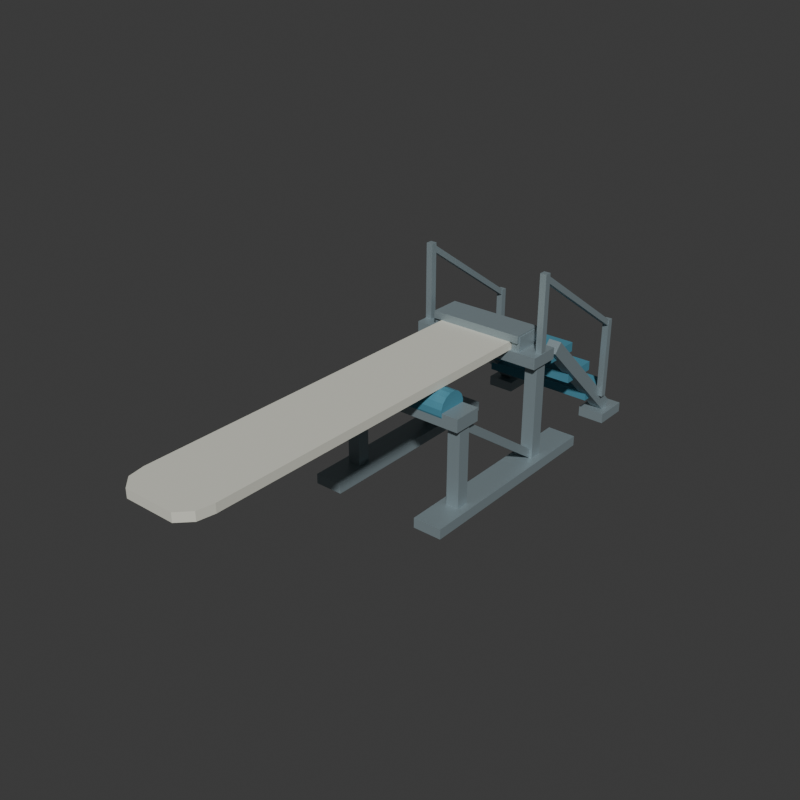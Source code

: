 # Source: source.blend  (saved by Blender 4.3.34; exported with 4.5.12 LTS)
import bpy
from mathutils import Matrix  # noqa: F401  (used for matrix-valued properties, if any)

bpy.ops.wm.read_factory_settings(use_empty=True)
scene = bpy.context.scene
scene.name = 'Scene'

# ---- collections
col_collection = bpy.data.collections.new('Collection'); scene.collection.children.link(col_collection)

# ---- materials (node trees are filled in below, after node groups)
mat_wholestandclampandrearhandrails_satinsteel = bpy.data.materials.new('WholeStandClampAndRearHandrails_SatinSteel')
mat_wholestandclampandrearhandrails_satinsteel.diffuse_color = (0.32, 0.4, 0.43, 1.0)
mat_wholelongroundedboard_mutedivory = bpy.data.materials.new('WholeLongRoundedBoard_MutedIvory')
mat_wholelongroundedboard_mutedivory.diffuse_color = (0.7, 0.7, 0.61, 1.0)
mat_wholerollerandaccesstreads_mutedblue = bpy.data.materials.new('WholeRollerAndAccessTreads_MutedBlue')
mat_wholerollerandaccesstreads_mutedblue.diffuse_color = (0.065, 0.25, 0.34, 1.0)

# ---- material node trees
mat_wholestandclampandrearhandrails_satinsteel.use_nodes = True; mat_wholestandclampandrearhandrails_satinsteel.node_tree.nodes.clear()
_N = mat_wholestandclampandrearhandrails_satinsteel.node_tree.nodes; _L = mat_wholestandclampandrearhandrails_satinsteel.node_tree.links
n0 = _N.new('ShaderNodeBsdfPrincipled'); n0.name = 'Principled BSDF'; n0.location = (10, 300)
n0.inputs[0].default_value = (0.32, 0.4, 0.43, 1.0)
n0.inputs[1].default_value = 0.45
n0.inputs[2].default_value = 0.48
n1 = _N.new('ShaderNodeOutputMaterial'); n1.name = 'Material Output'; n1.location = (300, 300)
_L.new(n0.outputs[0], n1.inputs[0])
n1.is_active_output = True
mat_wholelongroundedboard_mutedivory.use_nodes = True; mat_wholelongroundedboard_mutedivory.node_tree.nodes.clear()
_N = mat_wholelongroundedboard_mutedivory.node_tree.nodes; _L = mat_wholelongroundedboard_mutedivory.node_tree.links
n0 = _N.new('ShaderNodeBsdfPrincipled'); n0.name = 'Principled BSDF'; n0.location = (10, 300)
n0.inputs[0].default_value = (0.7, 0.7, 0.61, 1.0)
n0.inputs[2].default_value = 0.84
n1 = _N.new('ShaderNodeOutputMaterial'); n1.name = 'Material Output'; n1.location = (300, 300)
_L.new(n0.outputs[0], n1.inputs[0])
n1.is_active_output = True
mat_wholerollerandaccesstreads_mutedblue.use_nodes = True; mat_wholerollerandaccesstreads_mutedblue.node_tree.nodes.clear()
_N = mat_wholerollerandaccesstreads_mutedblue.node_tree.nodes; _L = mat_wholerollerandaccesstreads_mutedblue.node_tree.links
n0 = _N.new('ShaderNodeBsdfPrincipled'); n0.name = 'Principled BSDF'; n0.location = (10, 300)
n0.inputs[0].default_value = (0.065, 0.25, 0.34, 1.0)
n0.inputs[1].default_value = 0.05
n0.inputs[2].default_value = 0.78
n1 = _N.new('ShaderNodeOutputMaterial'); n1.name = 'Material Output'; n1.location = (300, 300)
_L.new(n0.outputs[0], n1.inputs[0])
n1.is_active_output = True

# ---- world
world_world = bpy.data.worlds.new('World'); scene.world = world_world
world_world.use_nodes = True; world_world.node_tree.nodes.clear()
_N = world_world.node_tree.nodes; _L = world_world.node_tree.links
n0 = _N.new('ShaderNodeOutputWorld'); n0.name = 'World Output'; n0.location = (300, 300)
n1 = _N.new('ShaderNodeBackground'); n1.name = 'Background'; n1.location = (10, 300)
n1.inputs[0].default_value = (0.05088, 0.05088, 0.05088, 1.0)
_L.new(n1.outputs[0], n0.inputs[0])
n0.is_active_output = True
world_world.color = (0.05088, 0.05088, 0.05088)
world_world.sun_shadow_jitter_overblur = 0.0

# ---- meshes
me_wholelongroundednosecantileverboardmesh = bpy.data.meshes.new('WholeLongRoundedNoseCantileverBoardMesh')
me_wholelongroundednosecantileverboardmesh.from_pydata([(-0.27, 1.01, 0.82), (-0.27, -1.7, 0.82), (-0.25, -1.81, 0.82), (-0.17, -1.89, 0.82), (0.17, -1.89, 0.82), (0.25, -1.81, 0.82), (0.27, -1.7, 0.82), (0.27, 1.01, 0.82), (-0.27, 1.01, 0.88), (-0.27, -1.7, 0.88), (-0.25, -1.81, 0.88), (-0.17, -1.89, 0.88), (0.17, -1.89, 0.88), (0.25, -1.81, 0.88), (0.27, -1.7, 0.88), (0.27, 1.01, 0.88)], [], [(1, 0, 7), (15, 8, 9), (2, 1, 7), (15, 9, 10), (3, 2, 7), (15, 10, 11), (4, 3, 7), (15, 11, 12), (5, 4, 7), (15, 12, 13), (7, 6, 5), (13, 14, 15), (0, 1, 9), (0, 9, 8), (1, 2, 10), (1, 10, 9), (2, 3, 11), (2, 11, 10), (3, 4, 12), (3, 12, 11), (4, 5, 13), (4, 13, 12), (5, 6, 14), (5, 14, 13), (6, 7, 15), (6, 15, 14), (7, 0, 8), (7, 8, 15)])
me_wholelongroundednosecantileverboardmesh.polygons.foreach_set('material_index', [1, 1, 1, 1, 1, 1, 1, 1, 1, 1, 1, 1, 1, 1, 1, 1, 1, 1, 1, 1, 1, 1, 1, 1, 1, 1, 1, 1])
me_wholelongroundednosecantileverboardmesh.materials.append(mat_wholestandclampandrearhandrails_satinsteel)
me_wholelongroundednosecantileverboardmesh.materials.append(mat_wholelongroundedboard_mutedivory)
me_wholelongroundednosecantileverboardmesh.materials.append(mat_wholerollerandaccesstreads_mutedblue)
me_wholelongroundednosecantileverboardmesh.update()
me_leftwholegroundshoemesh = bpy.data.meshes.new('LeftWholeGroundShoeMesh')
me_leftwholegroundshoemesh.from_pydata([(-0.5, -0.23, 0.0), (-0.3, -0.23, 0.0), (-0.5, 1.25, 0.0), (-0.3, 1.25, 0.0), (-0.5, -0.23, 0.07), (-0.3, -0.23, 0.07), (-0.5, 1.25, 0.07), (-0.3, 1.25, 0.07)], [], [(0, 2, 3), (0, 3, 1), (4, 5, 7), (4, 7, 6), (0, 1, 5), (0, 5, 4), (2, 6, 7), (2, 7, 3), (0, 4, 6), (0, 6, 2), (1, 3, 7), (1, 7, 5)])
me_leftwholegroundshoemesh.materials.append(mat_wholestandclampandrearhandrails_satinsteel)
me_leftwholegroundshoemesh.materials.append(mat_wholelongroundedboard_mutedivory)
me_leftwholegroundshoemesh.materials.append(mat_wholerollerandaccesstreads_mutedblue)
me_leftwholegroundshoemesh.update()
me_leftwholerearuprightmesh = bpy.data.meshes.new('LeftWholeRearUprightMesh')
me_leftwholerearuprightmesh.from_pydata([(-0.355, 0.815, 0.045), (-0.355, 0.905, 0.045), (-0.445, 0.815, 0.045), (-0.445, 0.905, 0.045), (-0.355, 0.815, 0.78), (-0.355, 0.905, 0.78), (-0.445, 0.815, 0.78), (-0.445, 0.905, 0.78)], [], [(0, 2, 3), (0, 3, 1), (4, 5, 7), (4, 7, 6), (0, 1, 5), (0, 5, 4), (2, 6, 7), (2, 7, 3), (0, 4, 6), (0, 6, 2), (1, 3, 7), (1, 7, 5)])
me_leftwholerearuprightmesh.materials.append(mat_wholestandclampandrearhandrails_satinsteel)
me_leftwholerearuprightmesh.materials.append(mat_wholelongroundedboard_mutedivory)
me_leftwholerearuprightmesh.materials.append(mat_wholerollerandaccesstreads_mutedblue)
me_leftwholerearuprightmesh.update()
me_leftwholefulcrumuprightmesh = bpy.data.meshes.new('LeftWholeFulcrumUprightMesh')
me_leftwholefulcrumuprightmesh.from_pydata([(-0.355, 0.015, 0.045), (-0.355, 0.105, 0.045), (-0.445, 0.015, 0.045), (-0.445, 0.105, 0.045), (-0.355, 0.015, 0.685), (-0.355, 0.105, 0.685), (-0.445, 0.015, 0.685), (-0.445, 0.105, 0.685)], [], [(0, 2, 3), (0, 3, 1), (4, 5, 7), (4, 7, 6), (0, 1, 5), (0, 5, 4), (2, 6, 7), (2, 7, 3), (0, 4, 6), (0, 6, 2), (1, 3, 7), (1, 7, 5)])
me_leftwholefulcrumuprightmesh.materials.append(mat_wholestandclampandrearhandrails_satinsteel)
me_leftwholefulcrumuprightmesh.materials.append(mat_wholelongroundedboard_mutedivory)
me_leftwholefulcrumuprightmesh.materials.append(mat_wholerollerandaccesstreads_mutedblue)
me_leftwholefulcrumuprightmesh.update()
me_leftwholesidediagonalmesh = bpy.data.meshes.new('LeftWholeSideDiagonalMesh')
me_leftwholesidediagonalmesh.from_pydata([(-0.3725, 0.8142, 0.06748), (-0.3725, 0.8458, 0.1125), (-0.4275, 0.8142, 0.06748), (-0.4275, 0.8458, 0.1125), (-0.3725, 0.04421, 0.6075), (-0.3725, 0.07579, 0.6525), (-0.4275, 0.04421, 0.6075), (-0.4275, 0.07579, 0.6525)], [], [(0, 2, 3), (0, 3, 1), (4, 5, 7), (4, 7, 6), (0, 1, 5), (0, 5, 4), (2, 6, 7), (2, 7, 3), (0, 4, 6), (0, 6, 2), (1, 3, 7), (1, 7, 5)])
me_leftwholesidediagonalmesh.materials.append(mat_wholestandclampandrearhandrails_satinsteel)
me_leftwholesidediagonalmesh.materials.append(mat_wholelongroundedboard_mutedivory)
me_leftwholesidediagonalmesh.materials.append(mat_wholerollerandaccesstreads_mutedblue)
me_leftwholesidediagonalmesh.update()
me_rightwholegroundshoemesh = bpy.data.meshes.new('RightWholeGroundShoeMesh')
me_rightwholegroundshoemesh.from_pydata([(0.3, -0.23, 0.0), (0.5, -0.23, 0.0), (0.3, 1.25, 0.0), (0.5, 1.25, 0.0), (0.3, -0.23, 0.07), (0.5, -0.23, 0.07), (0.3, 1.25, 0.07), (0.5, 1.25, 0.07)], [], [(0, 2, 3), (0, 3, 1), (4, 5, 7), (4, 7, 6), (0, 1, 5), (0, 5, 4), (2, 6, 7), (2, 7, 3), (0, 4, 6), (0, 6, 2), (1, 3, 7), (1, 7, 5)])
me_rightwholegroundshoemesh.materials.append(mat_wholestandclampandrearhandrails_satinsteel)
me_rightwholegroundshoemesh.materials.append(mat_wholelongroundedboard_mutedivory)
me_rightwholegroundshoemesh.materials.append(mat_wholerollerandaccesstreads_mutedblue)
me_rightwholegroundshoemesh.update()
me_rightwholerearuprightmesh = bpy.data.meshes.new('RightWholeRearUprightMesh')
me_rightwholerearuprightmesh.from_pydata([(0.445, 0.815, 0.045), (0.445, 0.905, 0.045), (0.355, 0.815, 0.045), (0.355, 0.905, 0.045), (0.445, 0.815, 0.78), (0.445, 0.905, 0.78), (0.355, 0.815, 0.78), (0.355, 0.905, 0.78)], [], [(0, 2, 3), (0, 3, 1), (4, 5, 7), (4, 7, 6), (0, 1, 5), (0, 5, 4), (2, 6, 7), (2, 7, 3), (0, 4, 6), (0, 6, 2), (1, 3, 7), (1, 7, 5)])
me_rightwholerearuprightmesh.materials.append(mat_wholestandclampandrearhandrails_satinsteel)
me_rightwholerearuprightmesh.materials.append(mat_wholelongroundedboard_mutedivory)
me_rightwholerearuprightmesh.materials.append(mat_wholerollerandaccesstreads_mutedblue)
me_rightwholerearuprightmesh.update()
me_rightwholefulcrumuprightmesh = bpy.data.meshes.new('RightWholeFulcrumUprightMesh')
me_rightwholefulcrumuprightmesh.from_pydata([(0.445, 0.015, 0.045), (0.445, 0.105, 0.045), (0.355, 0.015, 0.045), (0.355, 0.105, 0.045), (0.445, 0.015, 0.685), (0.445, 0.105, 0.685), (0.355, 0.015, 0.685), (0.355, 0.105, 0.685)], [], [(0, 2, 3), (0, 3, 1), (4, 5, 7), (4, 7, 6), (0, 1, 5), (0, 5, 4), (2, 6, 7), (2, 7, 3), (0, 4, 6), (0, 6, 2), (1, 3, 7), (1, 7, 5)])
me_rightwholefulcrumuprightmesh.materials.append(mat_wholestandclampandrearhandrails_satinsteel)
me_rightwholefulcrumuprightmesh.materials.append(mat_wholelongroundedboard_mutedivory)
me_rightwholefulcrumuprightmesh.materials.append(mat_wholerollerandaccesstreads_mutedblue)
me_rightwholefulcrumuprightmesh.update()
me_rightwholesidediagonalmesh = bpy.data.meshes.new('RightWholeSideDiagonalMesh')
me_rightwholesidediagonalmesh.from_pydata([(0.4275, 0.8142, 0.06748), (0.4275, 0.8458, 0.1125), (0.3725, 0.8142, 0.06748), (0.3725, 0.8458, 0.1125), (0.4275, 0.04421, 0.6075), (0.4275, 0.07579, 0.6525), (0.3725, 0.04421, 0.6075), (0.3725, 0.07579, 0.6525)], [], [(0, 2, 3), (0, 3, 1), (4, 5, 7), (4, 7, 6), (0, 1, 5), (0, 5, 4), (2, 6, 7), (2, 7, 3), (0, 4, 6), (0, 6, 2), (1, 3, 7), (1, 7, 5)])
me_rightwholesidediagonalmesh.materials.append(mat_wholestandclampandrearhandrails_satinsteel)
me_rightwholesidediagonalmesh.materials.append(mat_wholelongroundedboard_mutedivory)
me_rightwholesidediagonalmesh.materials.append(mat_wholerollerandaccesstreads_mutedblue)
me_rightwholesidediagonalmesh.update()
me_wholerearclampcrossseatmesh = bpy.data.meshes.new('WholeRearClampCrossSeatMesh')
me_wholerearclampcrossseatmesh.from_pydata([(-0.465, 0.75, 0.74), (0.465, 0.75, 0.74), (-0.465, 0.97, 0.74), (0.465, 0.97, 0.74), (-0.465, 0.75, 0.82), (0.465, 0.75, 0.82), (-0.465, 0.97, 0.82), (0.465, 0.97, 0.82)], [], [(0, 2, 3), (0, 3, 1), (4, 5, 7), (4, 7, 6), (0, 1, 5), (0, 5, 4), (2, 6, 7), (2, 7, 3), (0, 4, 6), (0, 6, 2), (1, 3, 7), (1, 7, 5)])
me_wholerearclampcrossseatmesh.materials.append(mat_wholestandclampandrearhandrails_satinsteel)
me_wholerearclampcrossseatmesh.materials.append(mat_wholelongroundedboard_mutedivory)
me_wholerearclampcrossseatmesh.materials.append(mat_wholerollerandaccesstreads_mutedblue)
me_wholerearclampcrossseatmesh.update()
me_wholefulcrumcrossseatmesh = bpy.data.meshes.new('WholeFulcrumCrossSeatMesh')
me_wholefulcrumcrossseatmesh.from_pydata([(-0.465, -0.04, 0.625), (0.465, -0.04, 0.625), (-0.465, 0.16, 0.625), (0.465, 0.16, 0.625), (-0.465, -0.04, 0.715), (0.465, -0.04, 0.715), (-0.465, 0.16, 0.715), (0.465, 0.16, 0.715)], [], [(0, 2, 3), (0, 3, 1), (4, 5, 7), (4, 7, 6), (0, 1, 5), (0, 5, 4), (2, 6, 7), (2, 7, 3), (0, 4, 6), (0, 6, 2), (1, 3, 7), (1, 7, 5)])
me_wholefulcrumcrossseatmesh.materials.append(mat_wholestandclampandrearhandrails_satinsteel)
me_wholefulcrumcrossseatmesh.materials.append(mat_wholelongroundedboard_mutedivory)
me_wholefulcrumcrossseatmesh.materials.append(mat_wholerollerandaccesstreads_mutedblue)
me_wholefulcrumcrossseatmesh.update()
me_wholefixedcrosswisefulcrumrollermesh = bpy.data.meshes.new('WholeFixedCrosswiseFulcrumRollerMesh')
me_wholefixedcrosswisefulcrumrollermesh.from_pydata([(-0.35, 0.08089, 0.82), (-0.35, 0.1195, 0.804), (-0.35, 0.149, 0.7745), (-0.35, 0.165, 0.7359), (-0.35, 0.165, 0.6941), (-0.35, 0.149, 0.6555), (-0.35, 0.1195, 0.626), (-0.35, 0.08089, 0.61), (-0.35, 0.03911, 0.61), (-0.35, 0.0005223, 0.626), (-0.35, -0.02901, 0.6555), (-0.35, -0.045, 0.6941), (-0.35, -0.045, 0.7359), (-0.35, -0.02901, 0.7745), (-0.35, 0.0005223, 0.804), (-0.35, 0.03911, 0.82), (0.35, 0.08089, 0.82), (0.35, 0.1195, 0.804), (0.35, 0.149, 0.7745), (0.35, 0.165, 0.7359), (0.35, 0.165, 0.6941), (0.35, 0.149, 0.6555), (0.35, 0.1195, 0.626), (0.35, 0.08089, 0.61), (0.35, 0.03911, 0.61), (0.35, 0.0005223, 0.626), (0.35, -0.02901, 0.6555), (0.35, -0.045, 0.6941), (0.35, -0.045, 0.7359), (0.35, -0.02901, 0.7745), (0.35, 0.0005223, 0.804), (0.35, 0.03911, 0.82)], [], [(13, 14, 15), (12, 13, 15), (11, 12, 15), (10, 11, 15), (9, 10, 15), (8, 9, 15), (7, 8, 15), (6, 7, 15), (5, 6, 15), (4, 5, 15), (3, 4, 15), (2, 3, 15), (1, 2, 15), (0, 1, 15), (18, 17, 16), (19, 18, 16), (20, 19, 16), (21, 20, 16), (22, 21, 16), (23, 22, 16), (24, 23, 16), (25, 24, 16), (26, 25, 16), (27, 26, 16), (28, 27, 16), (29, 28, 16), (30, 29, 16), (31, 30, 16), (17, 1, 0), (16, 17, 0), (18, 2, 1), (17, 18, 1), (19, 3, 2), (18, 19, 2), (20, 4, 3), (19, 20, 3), (21, 5, 4), (20, 21, 4), (22, 6, 5), (21, 22, 5), (23, 7, 6), (22, 23, 6), (24, 8, 7), (23, 24, 7), (25, 9, 8), (24, 25, 8), (26, 10, 9), (25, 26, 9), (27, 11, 10), (26, 27, 10), (28, 12, 11), (27, 28, 11), (29, 13, 12), (28, 29, 12), (30, 14, 13), (29, 30, 13), (31, 15, 14), (30, 31, 14), (16, 0, 15), (31, 16, 15)])
me_wholefixedcrosswisefulcrumrollermesh.polygons.foreach_set('material_index', [2, 2, 2, 2, 2, 2, 2, 2, 2, 2, 2, 2, 2, 2, 2, 2, 2, 2, 2, 2, 2, 2, 2, 2, 2, 2, 2, 2, 2, 2, 2, 2, 2, 2, 2, 2, 2, 2, 2, 2, 2, 2, 2, 2, 2, 2, 2, 2, 2, 2, 2, 2, 2, 2, 2, 2, 2, 2, 2, 2])
me_wholefixedcrosswisefulcrumrollermesh.materials.append(mat_wholestandclampandrearhandrails_satinsteel)
me_wholefixedcrosswisefulcrumrollermesh.materials.append(mat_wholelongroundedboard_mutedivory)
me_wholefixedcrosswisefulcrumrollermesh.materials.append(mat_wholerollerandaccesstreads_mutedblue)
me_wholefixedcrosswisefulcrumrollermesh.update()
me_wholereartopclampplatemesh = bpy.data.meshes.new('WholeRearTopClampPlateMesh')
me_wholereartopclampplatemesh.from_pydata([(-0.33, 0.75, 0.88), (0.33, 0.75, 0.88), (-0.33, 0.97, 0.88), (0.33, 0.97, 0.88), (-0.33, 0.75, 0.932), (0.33, 0.75, 0.932), (-0.33, 0.97, 0.932), (0.33, 0.97, 0.932)], [], [(0, 2, 3), (0, 3, 1), (4, 5, 7), (4, 7, 6), (0, 1, 5), (0, 5, 4), (2, 6, 7), (2, 7, 3), (0, 4, 6), (0, 6, 2), (1, 3, 7), (1, 7, 5)])
me_wholereartopclampplatemesh.materials.append(mat_wholestandclampandrearhandrails_satinsteel)
me_wholereartopclampplatemesh.materials.append(mat_wholelongroundedboard_mutedivory)
me_wholereartopclampplatemesh.materials.append(mat_wholerollerandaccesstreads_mutedblue)
me_wholereartopclampplatemesh.update()
me_leftwholerearclampuprightmesh = bpy.data.meshes.new('LeftWholeRearClampUprightMesh')
me_leftwholerearclampuprightmesh.from_pydata([(-0.335, 0.77, 0.76), (-0.275, 0.77, 0.76), (-0.335, 0.95, 0.76), (-0.275, 0.95, 0.76), (-0.335, 0.77, 0.92), (-0.275, 0.77, 0.92), (-0.335, 0.95, 0.92), (-0.275, 0.95, 0.92)], [], [(0, 2, 3), (0, 3, 1), (4, 5, 7), (4, 7, 6), (0, 1, 5), (0, 5, 4), (2, 6, 7), (2, 7, 3), (0, 4, 6), (0, 6, 2), (1, 3, 7), (1, 7, 5)])
me_leftwholerearclampuprightmesh.materials.append(mat_wholestandclampandrearhandrails_satinsteel)
me_leftwholerearclampuprightmesh.materials.append(mat_wholelongroundedboard_mutedivory)
me_leftwholerearclampuprightmesh.materials.append(mat_wholerollerandaccesstreads_mutedblue)
me_leftwholerearclampuprightmesh.update()
me_rightwholerearclampuprightmesh = bpy.data.meshes.new('RightWholeRearClampUprightMesh')
me_rightwholerearclampuprightmesh.from_pydata([(0.275, 0.77, 0.76), (0.335, 0.77, 0.76), (0.275, 0.95, 0.76), (0.335, 0.95, 0.76), (0.275, 0.77, 0.92), (0.335, 0.77, 0.92), (0.275, 0.95, 0.92), (0.335, 0.95, 0.92)], [], [(0, 2, 3), (0, 3, 1), (4, 5, 7), (4, 7, 6), (0, 1, 5), (0, 5, 4), (2, 6, 7), (2, 7, 3), (0, 4, 6), (0, 6, 2), (1, 3, 7), (1, 7, 5)])
me_rightwholerearclampuprightmesh.materials.append(mat_wholestandclampandrearhandrails_satinsteel)
me_rightwholerearclampuprightmesh.materials.append(mat_wholelongroundedboard_mutedivory)
me_rightwholerearclampuprightmesh.materials.append(mat_wholerollerandaccesstreads_mutedblue)
me_rightwholerearclampuprightmesh.update()
me_leftwholeaccessstringermesh = bpy.data.meshes.new('LeftWholeAccessStringerMesh')
me_leftwholeaccessstringermesh.from_pydata([(-0.345, 1.101, 0.8022), (-0.345, 1.039, 0.7378), (-0.435, 1.101, 0.8022), (-0.435, 1.039, 0.7378), (-0.345, 1.811, 0.1072), (-0.345, 1.749, 0.04284), (-0.435, 1.811, 0.1072), (-0.435, 1.749, 0.04284)], [], [(0, 2, 3), (0, 3, 1), (4, 5, 7), (4, 7, 6), (0, 1, 5), (0, 5, 4), (2, 6, 7), (2, 7, 3), (0, 4, 6), (0, 6, 2), (1, 3, 7), (1, 7, 5)])
me_leftwholeaccessstringermesh.materials.append(mat_wholestandclampandrearhandrails_satinsteel)
me_leftwholeaccessstringermesh.materials.append(mat_wholelongroundedboard_mutedivory)
me_leftwholeaccessstringermesh.materials.append(mat_wholerollerandaccesstreads_mutedblue)
me_leftwholeaccessstringermesh.update()
me_leftwholestairgroundsolemesh = bpy.data.meshes.new('LeftWholeStairGroundSoleMesh')
me_leftwholestairgroundsolemesh.from_pydata([(-0.485, 1.65, 0.0), (-0.295, 1.65, 0.0), (-0.485, 1.89, 0.0), (-0.295, 1.89, 0.0), (-0.485, 1.65, 0.07), (-0.295, 1.65, 0.07), (-0.485, 1.89, 0.07), (-0.295, 1.89, 0.07)], [], [(0, 2, 3), (0, 3, 1), (4, 5, 7), (4, 7, 6), (0, 1, 5), (0, 5, 4), (2, 6, 7), (2, 7, 3), (0, 4, 6), (0, 6, 2), (1, 3, 7), (1, 7, 5)])
me_leftwholestairgroundsolemesh.materials.append(mat_wholestandclampandrearhandrails_satinsteel)
me_leftwholestairgroundsolemesh.materials.append(mat_wholelongroundedboard_mutedivory)
me_leftwholestairgroundsolemesh.materials.append(mat_wholerollerandaccesstreads_mutedblue)
me_leftwholestairgroundsolemesh.update()
me_rightwholeaccessstringermesh = bpy.data.meshes.new('RightWholeAccessStringerMesh')
me_rightwholeaccessstringermesh.from_pydata([(0.435, 1.101, 0.8022), (0.435, 1.039, 0.7378), (0.345, 1.101, 0.8022), (0.345, 1.039, 0.7378), (0.435, 1.811, 0.1072), (0.435, 1.749, 0.04284), (0.345, 1.811, 0.1072), (0.345, 1.749, 0.04284)], [], [(0, 2, 3), (0, 3, 1), (4, 5, 7), (4, 7, 6), (0, 1, 5), (0, 5, 4), (2, 6, 7), (2, 7, 3), (0, 4, 6), (0, 6, 2), (1, 3, 7), (1, 7, 5)])
me_rightwholeaccessstringermesh.materials.append(mat_wholestandclampandrearhandrails_satinsteel)
me_rightwholeaccessstringermesh.materials.append(mat_wholelongroundedboard_mutedivory)
me_rightwholeaccessstringermesh.materials.append(mat_wholerollerandaccesstreads_mutedblue)
me_rightwholeaccessstringermesh.update()
me_rightwholestairgroundsolemesh = bpy.data.meshes.new('RightWholeStairGroundSoleMesh')
me_rightwholestairgroundsolemesh.from_pydata([(0.295, 1.65, 0.0), (0.485, 1.65, 0.0), (0.295, 1.89, 0.0), (0.485, 1.89, 0.0), (0.295, 1.65, 0.07), (0.485, 1.65, 0.07), (0.295, 1.89, 0.07), (0.485, 1.89, 0.07)], [], [(0, 2, 3), (0, 3, 1), (4, 5, 7), (4, 7, 6), (0, 1, 5), (0, 5, 4), (2, 6, 7), (2, 7, 3), (0, 4, 6), (0, 6, 2), (1, 3, 7), (1, 7, 5)])
me_rightwholestairgroundsolemesh.materials.append(mat_wholestandclampandrearhandrails_satinsteel)
me_rightwholestairgroundsolemesh.materials.append(mat_wholelongroundedboard_mutedivory)
me_rightwholestairgroundsolemesh.materials.append(mat_wholerollerandaccesstreads_mutedblue)
me_rightwholestairgroundsolemesh.update()
me_wholeapproachtread_0mesh = bpy.data.meshes.new('WholeApproachTread_0Mesh')
me_wholeapproachtread_0mesh.from_pydata([(-0.4, 1.035, 0.6575), (0.4, 1.035, 0.6575), (-0.4, 1.305, 0.6575), (0.4, 1.305, 0.6575), (-0.4, 1.035, 0.7225), (0.4, 1.035, 0.7225), (-0.4, 1.305, 0.7225), (0.4, 1.305, 0.7225)], [], [(0, 2, 3), (0, 3, 1), (4, 5, 7), (4, 7, 6), (0, 1, 5), (0, 5, 4), (2, 6, 7), (2, 7, 3), (0, 4, 6), (0, 6, 2), (1, 3, 7), (1, 7, 5)])
me_wholeapproachtread_0mesh.polygons.foreach_set('material_index', [2, 2, 2, 2, 2, 2, 2, 2, 2, 2, 2, 2])
me_wholeapproachtread_0mesh.materials.append(mat_wholestandclampandrearhandrails_satinsteel)
me_wholeapproachtread_0mesh.materials.append(mat_wholelongroundedboard_mutedivory)
me_wholeapproachtread_0mesh.materials.append(mat_wholerollerandaccesstreads_mutedblue)
me_wholeapproachtread_0mesh.update()
me_wholeapproachtread_1mesh = bpy.data.meshes.new('WholeApproachTread_1Mesh')
me_wholeapproachtread_1mesh.from_pydata([(-0.4, 1.285, 0.4275), (0.4, 1.285, 0.4275), (-0.4, 1.555, 0.4275), (0.4, 1.555, 0.4275), (-0.4, 1.285, 0.4925), (0.4, 1.285, 0.4925), (-0.4, 1.555, 0.4925), (0.4, 1.555, 0.4925)], [], [(0, 2, 3), (0, 3, 1), (4, 5, 7), (4, 7, 6), (0, 1, 5), (0, 5, 4), (2, 6, 7), (2, 7, 3), (0, 4, 6), (0, 6, 2), (1, 3, 7), (1, 7, 5)])
me_wholeapproachtread_1mesh.polygons.foreach_set('material_index', [2, 2, 2, 2, 2, 2, 2, 2, 2, 2, 2, 2])
me_wholeapproachtread_1mesh.materials.append(mat_wholestandclampandrearhandrails_satinsteel)
me_wholeapproachtread_1mesh.materials.append(mat_wholelongroundedboard_mutedivory)
me_wholeapproachtread_1mesh.materials.append(mat_wholerollerandaccesstreads_mutedblue)
me_wholeapproachtread_1mesh.update()
me_wholeapproachtread_2mesh = bpy.data.meshes.new('WholeApproachTread_2Mesh')
me_wholeapproachtread_2mesh.from_pydata([(-0.4, 1.535, 0.1975), (0.4, 1.535, 0.1975), (-0.4, 1.805, 0.1975), (0.4, 1.805, 0.1975), (-0.4, 1.535, 0.2625), (0.4, 1.535, 0.2625), (-0.4, 1.805, 0.2625), (0.4, 1.805, 0.2625)], [], [(0, 2, 3), (0, 3, 1), (4, 5, 7), (4, 7, 6), (0, 1, 5), (0, 5, 4), (2, 6, 7), (2, 7, 3), (0, 4, 6), (0, 6, 2), (1, 3, 7), (1, 7, 5)])
me_wholeapproachtread_2mesh.polygons.foreach_set('material_index', [2, 2, 2, 2, 2, 2, 2, 2, 2, 2, 2, 2])
me_wholeapproachtread_2mesh.materials.append(mat_wholestandclampandrearhandrails_satinsteel)
me_wholeapproachtread_2mesh.materials.append(mat_wholelongroundedboard_mutedivory)
me_wholeapproachtread_2mesh.materials.append(mat_wholerollerandaccesstreads_mutedblue)
me_wholeapproachtread_2mesh.update()
me_leftwholeupperrailpostmesh = bpy.data.meshes.new('LeftWholeUpperRailPostMesh')
me_leftwholeupperrailpostmesh.from_pydata([(-0.4175, 0.8275, 0.77), (-0.4175, 0.8725, 0.77), (-0.4625, 0.8275, 0.77), (-0.4625, 0.8725, 0.77), (-0.4175, 0.8275, 1.35), (-0.4175, 0.8725, 1.35), (-0.4625, 0.8275, 1.35), (-0.4625, 0.8725, 1.35)], [], [(0, 2, 3), (0, 3, 1), (4, 5, 7), (4, 7, 6), (0, 1, 5), (0, 5, 4), (2, 6, 7), (2, 7, 3), (0, 4, 6), (0, 6, 2), (1, 3, 7), (1, 7, 5)])
me_leftwholeupperrailpostmesh.materials.append(mat_wholestandclampandrearhandrails_satinsteel)
me_leftwholeupperrailpostmesh.materials.append(mat_wholelongroundedboard_mutedivory)
me_leftwholeupperrailpostmesh.materials.append(mat_wholerollerandaccesstreads_mutedblue)
me_leftwholeupperrailpostmesh.update()
me_leftwholelowerrailpostmesh = bpy.data.meshes.new('LeftWholeLowerRailPostMesh')
me_leftwholelowerrailpostmesh.from_pydata([(-0.4175, 1.658, 0.2), (-0.4175, 1.702, 0.2), (-0.4625, 1.658, 0.2), (-0.4625, 1.702, 0.2), (-0.4175, 1.658, 0.78), (-0.4175, 1.702, 0.78), (-0.4625, 1.658, 0.78), (-0.4625, 1.702, 0.78)], [], [(0, 2, 3), (0, 3, 1), (4, 5, 7), (4, 7, 6), (0, 1, 5), (0, 5, 4), (2, 6, 7), (2, 7, 3), (0, 4, 6), (0, 6, 2), (1, 3, 7), (1, 7, 5)])
me_leftwholelowerrailpostmesh.materials.append(mat_wholestandclampandrearhandrails_satinsteel)
me_leftwholelowerrailpostmesh.materials.append(mat_wholelongroundedboard_mutedivory)
me_leftwholelowerrailpostmesh.materials.append(mat_wholerollerandaccesstreads_mutedblue)
me_leftwholelowerrailpostmesh.update()
me_leftwholedescendinghandrailmesh = bpy.data.meshes.new('LeftWholeDescendingHandrailMesh')
me_leftwholedescendinghandrailmesh.from_pydata([(-0.421, 0.8608, 1.336), (-0.421, 0.8392, 1.304), (-0.459, 0.8608, 1.336), (-0.459, 0.8392, 1.304), (-0.421, 1.691, 0.7657), (-0.421, 1.669, 0.7343), (-0.459, 1.691, 0.7657), (-0.459, 1.669, 0.7343)], [], [(0, 2, 3), (0, 3, 1), (4, 5, 7), (4, 7, 6), (0, 1, 5), (0, 5, 4), (2, 6, 7), (2, 7, 3), (0, 4, 6), (0, 6, 2), (1, 3, 7), (1, 7, 5)])
me_leftwholedescendinghandrailmesh.materials.append(mat_wholestandclampandrearhandrails_satinsteel)
me_leftwholedescendinghandrailmesh.materials.append(mat_wholelongroundedboard_mutedivory)
me_leftwholedescendinghandrailmesh.materials.append(mat_wholerollerandaccesstreads_mutedblue)
me_leftwholedescendinghandrailmesh.update()
me_rightwholeupperrailpostmesh = bpy.data.meshes.new('RightWholeUpperRailPostMesh')
me_rightwholeupperrailpostmesh.from_pydata([(0.4625, 0.8275, 0.77), (0.4625, 0.8725, 0.77), (0.4175, 0.8275, 0.77), (0.4175, 0.8725, 0.77), (0.4625, 0.8275, 1.35), (0.4625, 0.8725, 1.35), (0.4175, 0.8275, 1.35), (0.4175, 0.8725, 1.35)], [], [(0, 2, 3), (0, 3, 1), (4, 5, 7), (4, 7, 6), (0, 1, 5), (0, 5, 4), (2, 6, 7), (2, 7, 3), (0, 4, 6), (0, 6, 2), (1, 3, 7), (1, 7, 5)])
me_rightwholeupperrailpostmesh.materials.append(mat_wholestandclampandrearhandrails_satinsteel)
me_rightwholeupperrailpostmesh.materials.append(mat_wholelongroundedboard_mutedivory)
me_rightwholeupperrailpostmesh.materials.append(mat_wholerollerandaccesstreads_mutedblue)
me_rightwholeupperrailpostmesh.update()
me_rightwholelowerrailpostmesh = bpy.data.meshes.new('RightWholeLowerRailPostMesh')
me_rightwholelowerrailpostmesh.from_pydata([(0.4625, 1.658, 0.2), (0.4625, 1.702, 0.2), (0.4175, 1.658, 0.2), (0.4175, 1.702, 0.2), (0.4625, 1.658, 0.78), (0.4625, 1.702, 0.78), (0.4175, 1.658, 0.78), (0.4175, 1.702, 0.78)], [], [(0, 2, 3), (0, 3, 1), (4, 5, 7), (4, 7, 6), (0, 1, 5), (0, 5, 4), (2, 6, 7), (2, 7, 3), (0, 4, 6), (0, 6, 2), (1, 3, 7), (1, 7, 5)])
me_rightwholelowerrailpostmesh.materials.append(mat_wholestandclampandrearhandrails_satinsteel)
me_rightwholelowerrailpostmesh.materials.append(mat_wholelongroundedboard_mutedivory)
me_rightwholelowerrailpostmesh.materials.append(mat_wholerollerandaccesstreads_mutedblue)
me_rightwholelowerrailpostmesh.update()
me_rightwholedescendinghandrailmesh = bpy.data.meshes.new('RightWholeDescendingHandrailMesh')
me_rightwholedescendinghandrailmesh.from_pydata([(0.459, 0.8608, 1.336), (0.459, 0.8392, 1.304), (0.421, 0.8608, 1.336), (0.421, 0.8392, 1.304), (0.459, 1.691, 0.7657), (0.459, 1.669, 0.7343), (0.421, 1.691, 0.7657), (0.421, 1.669, 0.7343)], [], [(0, 2, 3), (0, 3, 1), (4, 5, 7), (4, 7, 6), (0, 1, 5), (0, 5, 4), (2, 6, 7), (2, 7, 3), (0, 4, 6), (0, 6, 2), (1, 3, 7), (1, 7, 5)])
me_rightwholedescendinghandrailmesh.materials.append(mat_wholestandclampandrearhandrails_satinsteel)
me_rightwholedescendinghandrailmesh.materials.append(mat_wholelongroundedboard_mutedivory)
me_rightwholedescendinghandrailmesh.materials.append(mat_wholerollerandaccesstreads_mutedblue)
me_rightwholedescendinghandrailmesh.update()

# ---- objects
ob_wholelongroundednosecantileverboard = bpy.data.objects.new('WholeLongRoundedNoseCantileverBoard', me_wholelongroundednosecantileverboardmesh)
ob_leftwholegroundshoe = bpy.data.objects.new('LeftWholeGroundShoe', me_leftwholegroundshoemesh)
ob_leftwholerearupright = bpy.data.objects.new('LeftWholeRearUpright', me_leftwholerearuprightmesh)
ob_leftwholefulcrumupright = bpy.data.objects.new('LeftWholeFulcrumUpright', me_leftwholefulcrumuprightmesh)
ob_leftwholesidediagonal = bpy.data.objects.new('LeftWholeSideDiagonal', me_leftwholesidediagonalmesh)
ob_rightwholegroundshoe = bpy.data.objects.new('RightWholeGroundShoe', me_rightwholegroundshoemesh)
ob_rightwholerearupright = bpy.data.objects.new('RightWholeRearUpright', me_rightwholerearuprightmesh)
ob_rightwholefulcrumupright = bpy.data.objects.new('RightWholeFulcrumUpright', me_rightwholefulcrumuprightmesh)
ob_rightwholesidediagonal = bpy.data.objects.new('RightWholeSideDiagonal', me_rightwholesidediagonalmesh)
ob_wholerearclampcrossseat = bpy.data.objects.new('WholeRearClampCrossSeat', me_wholerearclampcrossseatmesh)
ob_wholefulcrumcrossseat = bpy.data.objects.new('WholeFulcrumCrossSeat', me_wholefulcrumcrossseatmesh)
ob_wholefixedcrosswisefulcrumroller = bpy.data.objects.new('WholeFixedCrosswiseFulcrumRoller', me_wholefixedcrosswisefulcrumrollermesh)
ob_wholereartopclampplate = bpy.data.objects.new('WholeRearTopClampPlate', me_wholereartopclampplatemesh)
ob_leftwholerearclampupright = bpy.data.objects.new('LeftWholeRearClampUpright', me_leftwholerearclampuprightmesh)
ob_rightwholerearclampupright = bpy.data.objects.new('RightWholeRearClampUpright', me_rightwholerearclampuprightmesh)
ob_leftwholeaccessstringer = bpy.data.objects.new('LeftWholeAccessStringer', me_leftwholeaccessstringermesh)
ob_leftwholestairgroundsole = bpy.data.objects.new('LeftWholeStairGroundSole', me_leftwholestairgroundsolemesh)
ob_rightwholeaccessstringer = bpy.data.objects.new('RightWholeAccessStringer', me_rightwholeaccessstringermesh)
ob_rightwholestairgroundsole = bpy.data.objects.new('RightWholeStairGroundSole', me_rightwholestairgroundsolemesh)
ob_wholeapproachtread_0 = bpy.data.objects.new('WholeApproachTread_0', me_wholeapproachtread_0mesh)
ob_wholeapproachtread_1 = bpy.data.objects.new('WholeApproachTread_1', me_wholeapproachtread_1mesh)
ob_wholeapproachtread_2 = bpy.data.objects.new('WholeApproachTread_2', me_wholeapproachtread_2mesh)
ob_leftwholeupperrailpost = bpy.data.objects.new('LeftWholeUpperRailPost', me_leftwholeupperrailpostmesh)
ob_leftwholelowerrailpost = bpy.data.objects.new('LeftWholeLowerRailPost', me_leftwholelowerrailpostmesh)
ob_leftwholedescendinghandrail = bpy.data.objects.new('LeftWholeDescendingHandrail', me_leftwholedescendinghandrailmesh)
ob_rightwholeupperrailpost = bpy.data.objects.new('RightWholeUpperRailPost', me_rightwholeupperrailpostmesh)
ob_rightwholelowerrailpost = bpy.data.objects.new('RightWholeLowerRailPost', me_rightwholelowerrailpostmesh)
ob_rightwholedescendinghandrail = bpy.data.objects.new('RightWholeDescendingHandrail', me_rightwholedescendinghandrailmesh)

# ---- transforms, parenting, visibility, modifiers, constraints
ob_wholelongroundednosecantileverboard.location = (0.0, 0.0, 0.0)
ob_leftwholegroundshoe.location = (0.0, 0.0, 0.0)
ob_leftwholerearupright.location = (0.0, 0.0, 0.0)
ob_leftwholefulcrumupright.location = (0.0, 0.0, 0.0)
ob_leftwholesidediagonal.location = (0.0, 0.0, 0.0)
ob_rightwholegroundshoe.location = (0.0, 0.0, 0.0)
ob_rightwholerearupright.location = (0.0, 0.0, 0.0)
ob_rightwholefulcrumupright.location = (0.0, 0.0, 0.0)
ob_rightwholesidediagonal.location = (0.0, 0.0, 0.0)
ob_wholerearclampcrossseat.location = (0.0, 0.0, 0.0)
ob_wholefulcrumcrossseat.location = (0.0, 0.0, 0.0)
ob_wholefixedcrosswisefulcrumroller.location = (0.0, 0.0, 0.0)
ob_wholereartopclampplate.location = (0.0, 0.0, 0.0)
ob_leftwholerearclampupright.location = (0.0, 0.0, 0.0)
ob_rightwholerearclampupright.location = (0.0, 0.0, 0.0)
ob_leftwholeaccessstringer.location = (0.0, 0.0, 0.0)
ob_leftwholestairgroundsole.location = (0.0, 0.0, 0.0)
ob_rightwholeaccessstringer.location = (0.0, 0.0, 0.0)
ob_rightwholestairgroundsole.location = (0.0, 0.0, 0.0)
ob_wholeapproachtread_0.location = (0.0, 0.0, 0.0)
ob_wholeapproachtread_1.location = (0.0, 0.0, 0.0)
ob_wholeapproachtread_2.location = (0.0, 0.0, 0.0)
ob_leftwholeupperrailpost.location = (0.0, 0.0, 0.0)
ob_leftwholelowerrailpost.location = (0.0, 0.0, 0.0)
ob_leftwholedescendinghandrail.location = (0.0, 0.0, 0.0)
ob_rightwholeupperrailpost.location = (0.0, 0.0, 0.0)
ob_rightwholelowerrailpost.location = (0.0, 0.0, 0.0)
ob_rightwholedescendinghandrail.location = (0.0, 0.0, 0.0)

# ---- collection membership
scene.collection.objects.link(ob_wholelongroundednosecantileverboard)
scene.collection.objects.link(ob_leftwholegroundshoe)
scene.collection.objects.link(ob_leftwholerearupright)
scene.collection.objects.link(ob_leftwholefulcrumupright)
scene.collection.objects.link(ob_leftwholesidediagonal)
scene.collection.objects.link(ob_rightwholegroundshoe)
scene.collection.objects.link(ob_rightwholerearupright)
scene.collection.objects.link(ob_rightwholefulcrumupright)
scene.collection.objects.link(ob_rightwholesidediagonal)
scene.collection.objects.link(ob_wholerearclampcrossseat)
scene.collection.objects.link(ob_wholefulcrumcrossseat)
scene.collection.objects.link(ob_wholefixedcrosswisefulcrumroller)
scene.collection.objects.link(ob_wholereartopclampplate)
scene.collection.objects.link(ob_leftwholerearclampupright)
scene.collection.objects.link(ob_rightwholerearclampupright)
scene.collection.objects.link(ob_leftwholeaccessstringer)
scene.collection.objects.link(ob_leftwholestairgroundsole)
scene.collection.objects.link(ob_rightwholeaccessstringer)
scene.collection.objects.link(ob_rightwholestairgroundsole)
scene.collection.objects.link(ob_wholeapproachtread_0)
scene.collection.objects.link(ob_wholeapproachtread_1)
scene.collection.objects.link(ob_wholeapproachtread_2)
scene.collection.objects.link(ob_leftwholeupperrailpost)
scene.collection.objects.link(ob_leftwholelowerrailpost)
scene.collection.objects.link(ob_leftwholedescendinghandrail)
scene.collection.objects.link(ob_rightwholeupperrailpost)
scene.collection.objects.link(ob_rightwholelowerrailpost)
scene.collection.objects.link(ob_rightwholedescendinghandrail)

# ---- scene / render settings (as saved in the file)
scene.frame_start = 1; scene.frame_end = 250; scene.frame_set(1)
scene.render.engine = 'CYCLES'
scene.render.resolution_x = 640
scene.render.resolution_y = 640
scene.render.use_compositing = False
scene.cycles.use_denoising = False
scene.cycles.samples = 128
scene.cycles.use_adaptive_sampling = False
bpy.context.view_layer.update()

# ---- added for rendering (the .blend has no active camera and no usable light): camera, sun
cam_auto = bpy.data.cameras.new('AutoCamera')
cam_auto.lens = 50.0
cam_auto.sensor_width = 36.0
cam_auto.clip_end = 1000.0
ob_auto_camera = bpy.data.objects.new('AutoCamera', cam_auto)
scene.collection.objects.link(ob_auto_camera)
ob_auto_camera.location = (3.82722, -4.59267, 3.73678)
ob_auto_camera.rotation_euler = (1.09748, -7.21219e-08, 0.694738)
scene.camera = ob_auto_camera
light_auto_sun = bpy.data.lights.new('AutoSun', 'SUN')
light_auto_sun.energy = 3.0
light_auto_sun.angle = 0.0523599
ob_auto_sun = bpy.data.objects.new('AutoSun', light_auto_sun)
scene.collection.objects.link(ob_auto_sun)
ob_auto_sun.rotation_euler = (0.872665, 0.174533, 0.523599)
bpy.context.view_layer.update()
